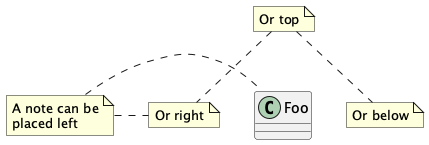

The diagram above was rendered by PlantUML. Its source (embedded in the PNG):
@startuml notes
' Notes Example
class Foo
note left: A note can be\nplaced left
note right: Or right
note top: Or top
note bottom: Or below
@enduml